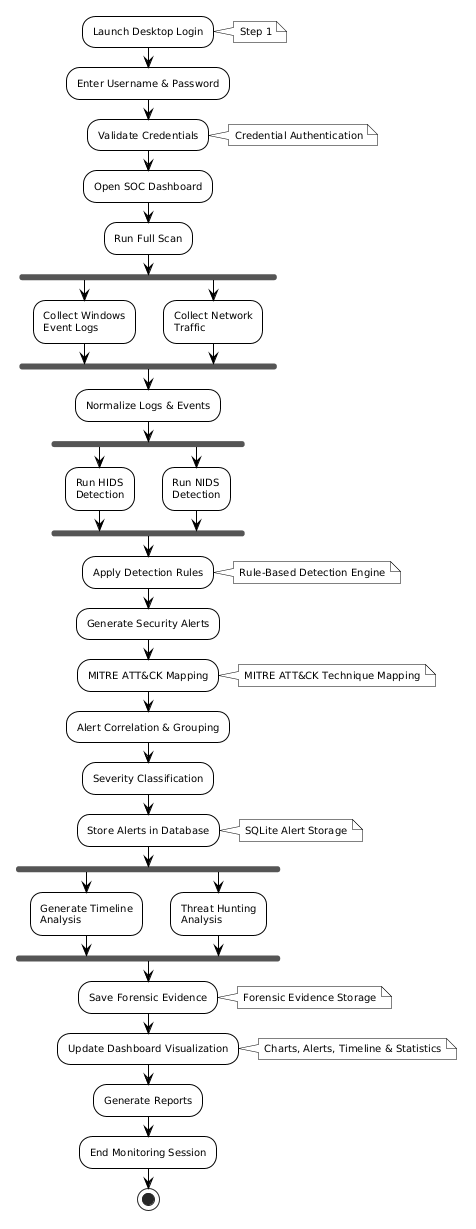

The diagram above was rendered by PlantUML. Its source (embedded in the PNG):
@startuml
skinparam monochrome true
skinparam shadowing false
skinparam backgroundColor white
skinparam defaultFontName Arial
skinparam defaultFontSize 10

skinparam activity {
  BackgroundColor white
  BorderColor black
  FontColor black
  BorderThickness 1
  ArrowColor black
  DiamondBackgroundColor white
  DiamondBorderColor black
}

skinparam note {
  BackgroundColor white
  BorderColor black
  FontColor black
}

' ── ROW 1: Login ──────────────────────────────────────────
:Launch Desktop Login;
note right: Step 1
:Enter Username & Password;
:Validate Credentials;
note right: Credential Authentication
:Open SOC Dashboard;

' ── ROW 2: Data Collection (parallel) ────────────────────
:Run Full Scan;

fork
  :Collect Windows\nEvent Logs;
fork again
  :Collect Network\nTraffic;
end fork

' ── ROW 3: Processing & Detection (parallel) ─────────────
:Normalize Logs & Events;

fork
  :Run HIDS\nDetection;
fork again
  :Run NIDS\nDetection;
end fork

' ── ROW 4: Rules & Alerts ────────────────────────────────
:Apply Detection Rules;
note right: Rule-Based Detection Engine
:Generate Security Alerts;

' ── ROW 5: MITRE & Correlation ───────────────────────────
:MITRE ATT&CK Mapping;
note right: MITRE ATT&CK Technique Mapping
:Alert Correlation & Grouping;
:Severity Classification;

' ── ROW 6: Storage & Investigation (parallel) ────────────
:Store Alerts in Database;
note right: SQLite Alert Storage

fork
  :Generate Timeline\nAnalysis;
fork again
  :Threat Hunting\nAnalysis;
end fork

' ── ROW 7: Forensics & Reporting ─────────────────────────
:Save Forensic Evidence;
note right: Forensic Evidence Storage
:Update Dashboard Visualization;
note right: Charts, Alerts, Timeline & Statistics
:Generate Reports;
:End Monitoring Session;

stop
@enduml